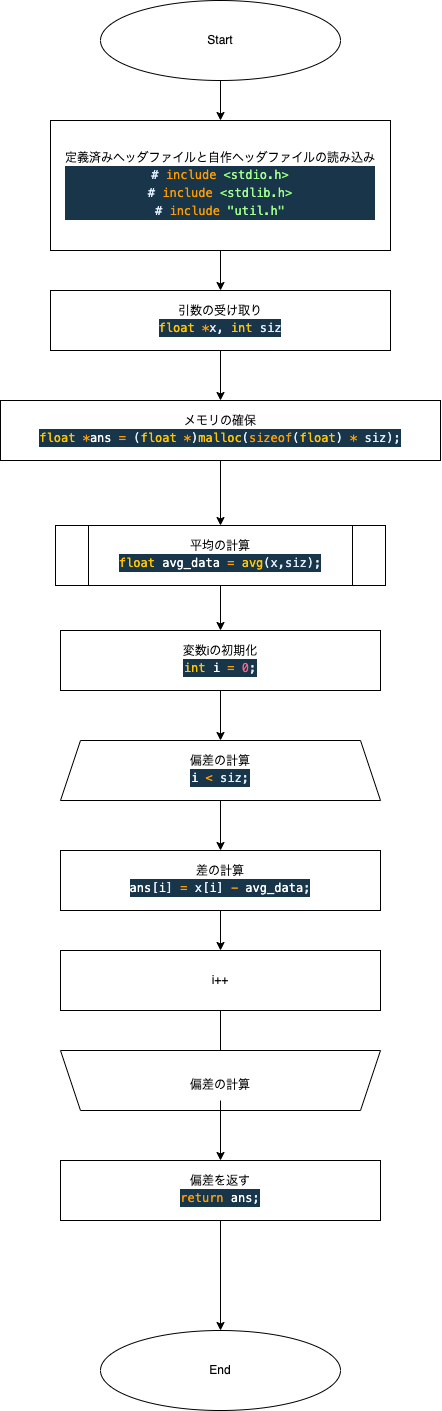

The diagram above was exported from draw.io. Its source (the exported page's mxGraphModel, read from the mxfile embedded in the PNG):
<mxGraphModel dx="1197" dy="271" grid="1" gridSize="10" guides="1" tooltips="1" connect="1" arrows="1" fold="1" page="1" pageScale="1" pageWidth="827" pageHeight="1169" math="0" shadow="0">
  <root>
    <mxCell id="0" />
    <mxCell id="1" parent="0" />
    <mxCell id="13" value="" style="edgeStyle=none;html=1;" edge="1" parent="1" source="2" target="8">
      <mxGeometry relative="1" as="geometry" />
    </mxCell>
    <mxCell id="2" value="Start" style="ellipse;whiteSpace=wrap;html=1;" vertex="1" parent="1">
      <mxGeometry x="40" y="30" width="240" height="80" as="geometry" />
    </mxCell>
    <mxCell id="4" value="End" style="ellipse;whiteSpace=wrap;html=1;" vertex="1" parent="1">
      <mxGeometry x="40" y="1360" width="240" height="80" as="geometry" />
    </mxCell>
    <mxCell id="12" value="" style="edgeStyle=none;html=1;" edge="1" parent="1" source="8" target="11">
      <mxGeometry relative="1" as="geometry" />
    </mxCell>
    <mxCell id="8" value="定義済みヘッダファイルと自作ヘッダファイルの読み込み&lt;br&gt;&lt;div style=&quot;color: rgb(255, 255, 255); background-color: rgb(25, 53, 73); font-family: Menlo, Monaco, &amp;quot;Courier New&amp;quot;, monospace; line-height: 18px;&quot;&gt;&lt;div&gt;&lt;span style=&quot;color: #e1efff;&quot;&gt;#&lt;/span&gt;&lt;span style=&quot;color: #ff9d00;&quot;&gt; include&lt;/span&gt;&lt;span style=&quot;color: #9effff;&quot;&gt; &lt;/span&gt;&lt;span style=&quot;color: #92fc79;&quot;&gt;&amp;lt;&lt;/span&gt;&lt;span style=&quot;color: #a5ff90;&quot;&gt;stdio.h&lt;/span&gt;&lt;span style=&quot;color: #92fc79;&quot;&gt;&amp;gt;&lt;/span&gt;&lt;/div&gt;&lt;div&gt;&lt;span style=&quot;color: #e1efff;&quot;&gt;#&lt;/span&gt;&lt;span style=&quot;color: #ff9d00;&quot;&gt; include&lt;/span&gt;&lt;span style=&quot;color: #9effff;&quot;&gt; &lt;/span&gt;&lt;span style=&quot;color: #92fc79;&quot;&gt;&amp;lt;&lt;/span&gt;&lt;span style=&quot;color: #a5ff90;&quot;&gt;stdlib.h&lt;/span&gt;&lt;span style=&quot;color: #92fc79;&quot;&gt;&amp;gt;&lt;/span&gt;&lt;/div&gt;&lt;div&gt;&lt;span style=&quot;color: #e1efff;&quot;&gt;#&lt;/span&gt;&lt;span style=&quot;color: #ff9d00;&quot;&gt; include&lt;/span&gt;&lt;span style=&quot;color: #9effff;&quot;&gt; &lt;/span&gt;&lt;span style=&quot;color: #92fc79;&quot;&gt;&quot;&lt;/span&gt;&lt;span style=&quot;color: #a5ff90;&quot;&gt;util.h&lt;/span&gt;&lt;span style=&quot;color: #92fc79;&quot;&gt;&quot;&lt;/span&gt;&lt;/div&gt;&lt;/div&gt;" style="rounded=0;whiteSpace=wrap;html=1;" vertex="1" parent="1">
      <mxGeometry x="-10" y="150" width="340" height="130" as="geometry" />
    </mxCell>
    <mxCell id="17" value="" style="edgeStyle=none;html=1;" edge="1" parent="1" source="11" target="16">
      <mxGeometry relative="1" as="geometry" />
    </mxCell>
    <mxCell id="11" value="引数の受け取り&lt;br&gt;&lt;div style=&quot;color: rgb(255, 255, 255); background-color: rgb(25, 53, 73); font-family: Menlo, Monaco, &amp;quot;Courier New&amp;quot;, monospace; line-height: 18px;&quot;&gt;&lt;span style=&quot;color: #ffc600;&quot;&gt;float&lt;/span&gt;&lt;span style=&quot;color: #9effff;&quot;&gt; &lt;/span&gt;&lt;span style=&quot;color: #ff9d00;&quot;&gt;*&lt;/span&gt;&lt;span style=&quot;color: #e1efff;&quot;&gt;x&lt;/span&gt;&lt;span style=&quot;color: #e1efff;&quot;&gt;,&lt;/span&gt;&lt;span style=&quot;color: #9effff;&quot;&gt; &lt;/span&gt;&lt;span style=&quot;color: #ffc600;&quot;&gt;int&lt;/span&gt;&lt;span style=&quot;color: #9effff;&quot;&gt; &lt;/span&gt;&lt;span style=&quot;color: #e1efff;&quot;&gt;siz&lt;/span&gt;&lt;/div&gt;" style="rounded=0;whiteSpace=wrap;html=1;" vertex="1" parent="1">
      <mxGeometry x="-10" y="320" width="340" height="60" as="geometry" />
    </mxCell>
    <mxCell id="20" value="" style="edgeStyle=none;html=1;" edge="1" parent="1" source="16" target="19">
      <mxGeometry relative="1" as="geometry" />
    </mxCell>
    <mxCell id="16" value="メモリの確保&lt;br&gt;&lt;div style=&quot;color: rgb(255, 255, 255); background-color: rgb(25, 53, 73); font-family: Menlo, Monaco, &amp;quot;Courier New&amp;quot;, monospace; line-height: 18px;&quot;&gt;&lt;span style=&quot;color: #ffc600;&quot;&gt;float&lt;/span&gt;&lt;span style=&quot;color: #9effff;&quot;&gt; &lt;/span&gt;&lt;span style=&quot;color: #ff9d00;&quot;&gt;*&lt;/span&gt;ans&lt;span style=&quot;color: #9effff;&quot;&gt; &lt;/span&gt;&lt;span style=&quot;color: #ff9d00;&quot;&gt;=&lt;/span&gt;&lt;span style=&quot;color: #9effff;&quot;&gt; &lt;/span&gt;&lt;span style=&quot;color: #e1efff;&quot;&gt;(&lt;/span&gt;&lt;span style=&quot;color: #ffc600;&quot;&gt;float&lt;/span&gt;&lt;span style=&quot;color: #9effff;&quot;&gt; &lt;/span&gt;&lt;span style=&quot;color: #ff9d00;&quot;&gt;*&lt;/span&gt;&lt;span style=&quot;color: #e1efff;&quot;&gt;)&lt;/span&gt;&lt;span style=&quot;color: #ffc600;&quot;&gt;malloc&lt;/span&gt;&lt;span style=&quot;color: #e1efff;&quot;&gt;(&lt;/span&gt;&lt;span style=&quot;color: #ff9d00;&quot;&gt;sizeof&lt;/span&gt;&lt;span style=&quot;color: #e1efff;&quot;&gt;(&lt;/span&gt;&lt;span style=&quot;color: #ffc600;&quot;&gt;float&lt;/span&gt;&lt;span style=&quot;color: #e1efff;&quot;&gt;)&lt;/span&gt;&lt;span style=&quot;color: #9effff;&quot;&gt; &lt;/span&gt;&lt;span style=&quot;color: #ff9d00;&quot;&gt;*&lt;/span&gt;&lt;span style=&quot;color: #9effff;&quot;&gt; &lt;/span&gt;&lt;span style=&quot;color: #e1efff;&quot;&gt;siz&lt;/span&gt;&lt;span style=&quot;color: #e1efff;&quot;&gt;);&lt;/span&gt;&lt;/div&gt;" style="rounded=0;whiteSpace=wrap;html=1;" vertex="1" parent="1">
      <mxGeometry x="-60" y="430" width="440" height="60" as="geometry" />
    </mxCell>
    <mxCell id="24" value="" style="edgeStyle=none;html=1;" edge="1" parent="1" source="19" target="23">
      <mxGeometry relative="1" as="geometry" />
    </mxCell>
    <mxCell id="19" value="平均の計算&lt;br&gt;&lt;div style=&quot;color: rgb(255, 255, 255); background-color: rgb(25, 53, 73); font-family: Menlo, Monaco, &amp;quot;Courier New&amp;quot;, monospace; line-height: 18px;&quot;&gt;&lt;span style=&quot;color: #ffc600;&quot;&gt;float&lt;/span&gt;&lt;span style=&quot;color: #9effff;&quot;&gt; &lt;/span&gt;avg_data&lt;span style=&quot;color: #9effff;&quot;&gt; &lt;/span&gt;&lt;span style=&quot;color: #ff9d00;&quot;&gt;=&lt;/span&gt;&lt;span style=&quot;color: #9effff;&quot;&gt; &lt;/span&gt;&lt;span style=&quot;color: #ffc600;&quot;&gt;avg&lt;/span&gt;&lt;span style=&quot;color: #e1efff;&quot;&gt;(&lt;/span&gt;&lt;span style=&quot;color: #e1efff;&quot;&gt;x&lt;/span&gt;&lt;span style=&quot;color: #e1efff;&quot;&gt;,&lt;/span&gt;&lt;span style=&quot;color: #e1efff;&quot;&gt;siz&lt;/span&gt;&lt;span style=&quot;color: #e1efff;&quot;&gt;);&lt;/span&gt;&lt;/div&gt;" style="shape=process;whiteSpace=wrap;html=1;backgroundOutline=1;" vertex="1" parent="1">
      <mxGeometry x="-5" y="555" width="330" height="60" as="geometry" />
    </mxCell>
    <mxCell id="29" value="" style="edgeStyle=none;html=1;" edge="1" parent="1" source="23" target="25">
      <mxGeometry relative="1" as="geometry" />
    </mxCell>
    <mxCell id="23" value="変数iの初期化&lt;br&gt;&lt;div style=&quot;color: rgb(255, 255, 255); background-color: rgb(25, 53, 73); font-family: Menlo, Monaco, &amp;quot;Courier New&amp;quot;, monospace; line-height: 18px;&quot;&gt;&lt;span style=&quot;color: #ffc600;&quot;&gt;int&lt;/span&gt;&lt;span style=&quot;color: #9effff;&quot;&gt; &lt;/span&gt;i&lt;span style=&quot;color: #9effff;&quot;&gt; &lt;/span&gt;&lt;span style=&quot;color: #ff9d00;&quot;&gt;=&lt;/span&gt;&lt;span style=&quot;color: #9effff;&quot;&gt; &lt;/span&gt;&lt;span style=&quot;color: #ff628c;&quot;&gt;0&lt;/span&gt;&lt;span style=&quot;color: #e1efff;&quot;&gt;;&lt;/span&gt;&lt;/div&gt;" style="rounded=0;whiteSpace=wrap;html=1;" vertex="1" parent="1">
      <mxGeometry y="660" width="320" height="60" as="geometry" />
    </mxCell>
    <mxCell id="30" value="" style="edgeStyle=none;html=1;" edge="1" parent="1" source="25" target="27">
      <mxGeometry relative="1" as="geometry" />
    </mxCell>
    <mxCell id="25" value="偏差の計算&lt;br&gt;&lt;div style=&quot;color: rgb(255, 255, 255); background-color: rgb(25, 53, 73); font-family: Menlo, Monaco, &amp;quot;Courier New&amp;quot;, monospace; line-height: 18px;&quot;&gt;&lt;span style=&quot;color: #9effff;&quot;&gt; &lt;/span&gt;i&lt;span style=&quot;color: #9effff;&quot;&gt; &lt;/span&gt;&lt;span style=&quot;color: #ff9d00;&quot;&gt;&amp;lt;&lt;/span&gt;&lt;span style=&quot;color: #9effff;&quot;&gt; &lt;/span&gt;&lt;span style=&quot;color: #e1efff;&quot;&gt;siz&lt;/span&gt;&lt;span style=&quot;color: #e1efff;&quot;&gt;;&lt;/span&gt;&lt;span style=&quot;color: #9effff;&quot;&gt; &lt;/span&gt;&lt;/div&gt;" style="shape=trapezoid;perimeter=trapezoidPerimeter;whiteSpace=wrap;html=1;fixedSize=1;" vertex="1" parent="1">
      <mxGeometry y="770" width="320" height="60" as="geometry" />
    </mxCell>
    <mxCell id="33" value="" style="edgeStyle=none;html=1;" edge="1" parent="1" source="27" target="28">
      <mxGeometry relative="1" as="geometry" />
    </mxCell>
    <mxCell id="27" value="差の計算&lt;br&gt;&lt;div style=&quot;color: rgb(255, 255, 255); background-color: rgb(25, 53, 73); font-family: Menlo, Monaco, &amp;quot;Courier New&amp;quot;, monospace; line-height: 18px;&quot;&gt;ans&lt;span style=&quot;color: #e1efff;&quot;&gt;[&lt;/span&gt;i&lt;span style=&quot;color: #e1efff;&quot;&gt;]&lt;/span&gt;&lt;span style=&quot;color: #9effff;&quot;&gt; &lt;/span&gt;&lt;span style=&quot;color: #ff9d00;&quot;&gt;=&lt;/span&gt;&lt;span style=&quot;color: #9effff;&quot;&gt; &lt;/span&gt;&lt;span style=&quot;color: #e1efff;&quot;&gt;x&lt;/span&gt;&lt;span style=&quot;color: #e1efff;&quot;&gt;[&lt;/span&gt;i&lt;span style=&quot;color: #e1efff;&quot;&gt;]&lt;/span&gt;&lt;span style=&quot;color: #9effff;&quot;&gt; &lt;/span&gt;&lt;span style=&quot;color: #ff9d00;&quot;&gt;-&lt;/span&gt;&lt;span style=&quot;color: #9effff;&quot;&gt; &lt;/span&gt;avg_data&lt;span style=&quot;color: #e1efff;&quot;&gt;;&lt;/span&gt;&lt;/div&gt;" style="rounded=0;whiteSpace=wrap;html=1;" vertex="1" parent="1">
      <mxGeometry y="880" width="320" height="60" as="geometry" />
    </mxCell>
    <mxCell id="34" value="" style="edgeStyle=none;html=1;" edge="1" parent="1" source="28" target="32">
      <mxGeometry relative="1" as="geometry" />
    </mxCell>
    <mxCell id="28" value="i++" style="rounded=0;whiteSpace=wrap;html=1;" vertex="1" parent="1">
      <mxGeometry y="980" width="320" height="60" as="geometry" />
    </mxCell>
    <mxCell id="31" value="" style="shape=trapezoid;perimeter=trapezoidPerimeter;whiteSpace=wrap;html=1;fixedSize=1;rotation=-180;" vertex="1" parent="1">
      <mxGeometry y="1080" width="320" height="60" as="geometry" />
    </mxCell>
    <mxCell id="37" value="" style="edgeStyle=none;html=1;" edge="1" parent="1" source="32" target="35">
      <mxGeometry relative="1" as="geometry" />
    </mxCell>
    <mxCell id="32" value="偏差の計算" style="text;html=1;strokeColor=none;fillColor=none;align=center;verticalAlign=middle;whiteSpace=wrap;rounded=0;" vertex="1" parent="1">
      <mxGeometry x="85" y="1100" width="150" height="30" as="geometry" />
    </mxCell>
    <mxCell id="38" value="" style="edgeStyle=none;html=1;" edge="1" parent="1" source="35" target="4">
      <mxGeometry relative="1" as="geometry" />
    </mxCell>
    <mxCell id="35" value="偏差を返す&lt;br&gt;&lt;div style=&quot;color: rgb(255, 255, 255); background-color: rgb(25, 53, 73); font-family: Menlo, Monaco, &amp;quot;Courier New&amp;quot;, monospace; line-height: 18px;&quot;&gt;&lt;span style=&quot;color: #ff9d00;&quot;&gt;return&lt;/span&gt;&lt;span style=&quot;color: #9effff;&quot;&gt; &lt;/span&gt;ans&lt;span style=&quot;color: #e1efff;&quot;&gt;;&lt;/span&gt;&lt;/div&gt;" style="rounded=0;whiteSpace=wrap;html=1;" vertex="1" parent="1">
      <mxGeometry y="1190" width="320" height="60" as="geometry" />
    </mxCell>
  </root>
</mxGraphModel>